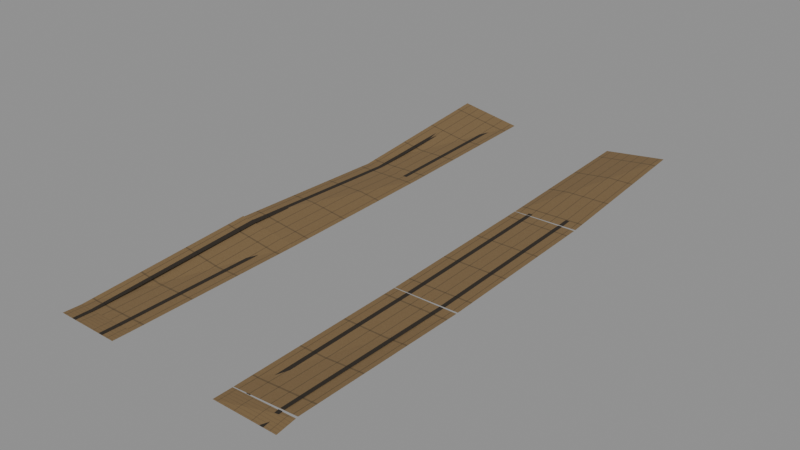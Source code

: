 # Source: motor-roadway.e4.blend  (saved by Blender 5.1.30; exported with 4.5.12 LTS)
import bpy
from mathutils import Matrix  # noqa: F401  (used for matrix-valued properties, if any)

bpy.ops.wm.read_factory_settings(use_empty=True)
scene = bpy.context.scene
scene.name = 'Scene'

# ---- images (referenced by path relative to the original .blend; pixels are not part of the script)
import os
ASSET_DIR = os.environ.get("B2B_ASSET_DIR", "")  # directory of the original .blend (textures are referenced by path, not embedded)
HERE = os.path.dirname(os.path.abspath(__file__))  # packed textures are extracted next to this script under _unpacked/

def load_image(name, relpath, width, height, colorspace="sRGB"):
    """Load a texture the original file referenced (path relative to the .blend, or extracted next to this script)."""
    p = next((c for c in (os.path.join(HERE, relpath), os.path.join(ASSET_DIR, relpath)) if relpath and os.path.exists(c)), "")
    if p:
        img = bpy.data.images.load(p, check_existing=True)
        img.name = name
    else:  # same state as the original file: an image datablock whose file is absent (Cycles renders it pink)
        img = bpy.data.images.new(name, width, height)
        img.source = "FILE"
        img.filepath = "//" + (relpath or name)
    img.colorspace_settings.name = colorspace
    return img
img_era_props_e4_atlas_png = load_image('era-props-e4-atlas.png', '_unpacked/era-props-e4-atlas.314f76c4.png', 1024, 1024, 'sRGB')

# ---- materials (node trees are filled in below, after node groups)
mat_e4erapropssharedmaterial = bpy.data.materials.new('E4EraPropsSharedMaterial')

# ---- material node trees
mat_e4erapropssharedmaterial.use_nodes = True; mat_e4erapropssharedmaterial.node_tree.nodes.clear()
_N = mat_e4erapropssharedmaterial.node_tree.nodes; _L = mat_e4erapropssharedmaterial.node_tree.links
n0 = _N.new('ShaderNodeOutputMaterial'); n0.name = 'Material Output'; n0.location = (0, 0)
n1 = _N.new('ShaderNodeBsdfPrincipled'); n1.name = 'Principled BSDF'; n1.location = (0, 0)
n1.inputs[2].default_value = 0.9
n1.inputs[27].default_value = (0.0, 0.0, 0.0, 1.0)
n2 = _N.new('ShaderNodeTexImage'); n2.name = 'Image Texture'; n2.location = (0, 0)
n2.image = img_era_props_e4_atlas_png
_L.new(n2.outputs[0], n1.inputs[0])
_L.new(n1.outputs[0], n0.inputs[0])
n0.is_active_output = True

# ---- meshes
me_motorroadwaye4mesh = bpy.data.meshes.new('MotorRoadwayE4Mesh')
me_motorroadwaye4mesh.from_pydata([(0.938, 6.992, 0.01769), (0.94, 7.244, 0.01769), (1.8, 7.237, 0.06601), (1.798, 6.985, 0.02715), (1.57, 6.987, 0.02466), (1.572, 7.239, 0.06117), (1.627, 7.239, 0.06373), (1.625, 6.987, 0.02561), (1.111, 6.991, 0.01999), (1.112, 7.243, 0.01999), (1.167, 7.242, 0.02), (1.165, 6.99, 0.02), (-1.462, 7.011, 0.01618), (-1.46, 7.263, 0.009347), (-0.6, 7.256, 0.01769), (-0.6019, 7.004, 0.01769), (-0.8294, 7.006, 0.02), (-0.8275, 7.258, 0.02), (-0.7725, 7.257, 0.01999), (-0.7744, 7.005, 0.01999), (-1.289, 7.009, 0.01937), (-1.287, 7.261, 0.01695), (-1.232, 7.261, 0.01842), (-1.234, 7.009, 0.01959), (0.94, 7.256, 0.01769), (0.9211, 9.673, 0.018), (1.781, 9.679, 0.018), (1.8, 7.263, 0.07081), (1.572, 7.261, 0.06144), (1.554, 9.678, 0.02), (1.609, 9.678, 0.02), (1.627, 7.261, 0.06834), (1.112, 7.257, 0.01999), (1.094, 9.674, 0.02), (1.149, 9.674, 0.02), (1.167, 7.258, 0.02), (-1.46, 7.237, 0.009652), (-1.479, 9.654, 0.1461), (-0.6189, 9.661, 0.01792), (-0.6, 7.244, 0.01769), (-0.8275, 7.242, 0.02), (-0.8464, 9.659, 0.02), (-0.7914, 9.659, 0.02), (-0.7725, 7.243, 0.01999), (-1.287, 7.239, 0.01675), (-1.306, 9.655, 0.154), (-1.251, 9.656, 0.1334), (-1.232, 7.239, 0.01808), (0.9209, 9.685, 0.018), (0.8642, 12.1, 0.018), (1.724, 12.12, 0.018), (1.781, 9.705, 0.018), (1.553, 9.7, 0.02), (1.497, 12.12, 0.02), (1.552, 12.12, 0.02), (1.608, 9.701, 0.02), (1.093, 9.689, 0.02), (1.037, 12.11, 0.02), (1.092, 12.11, 0.02), (1.148, 9.69, 0.02), (-1.478, 9.628, 0.1368), (-1.535, 12.05, 0.018), (-0.6753, 12.07, 0.018), (-0.6187, 9.649, 0.01791), (-0.8461, 9.643, 0.02), (-0.9028, 12.06, 0.02), (-0.8478, 12.06, 0.02), (-0.7911, 9.645, 0.02), (-1.306, 9.633, 0.1504), (-1.363, 12.05, 0.02173), (-1.308, 12.05, 0.02), (-1.251, 9.634, 0.1317), (0.8639, 12.11, 0.018), (0.7694, 14.53, 0.01769), (1.629, 14.56, 0.1188), (1.723, 12.15, 0.018), (1.496, 12.14, 0.02), (1.401, 14.55, 0.07768), (1.456, 14.56, 0.09007), (1.551, 12.14, 0.02), (1.036, 12.12, 0.02), (0.9418, 14.54, 0.01999), (0.9967, 14.54, 0.02), (1.091, 12.12, 0.02), (-1.534, 12.02, 0.018), (-1.629, 14.44, 0.1767), (-0.7694, 14.47, 0.01769), (-0.675, 12.05, 0.018), (-0.9023, 12.04, 0.02), (-0.9967, 14.46, 0.02), (-0.9418, 14.46, 0.01999), (-0.8473, 12.05, 0.02), (-1.362, 12.03, 0.02063), (-1.456, 14.44, 0.1187), (-1.401, 14.45, 0.09889), (-1.307, 12.03, 0.02)], [], [(0, 1, 2, 3), (4, 5, 6, 7), (8, 9, 10, 11), (12, 13, 14, 15), (16, 17, 18, 19), (20, 21, 22, 23), (24, 25, 26, 27), (28, 29, 30, 31), (32, 33, 34, 35), (36, 37, 38, 39), (40, 41, 42, 43), (44, 45, 46, 47), (48, 49, 50, 51), (52, 53, 54, 55), (56, 57, 58, 59), (60, 61, 62, 63), (64, 65, 66, 67), (68, 69, 70, 71), (72, 73, 74, 75), (76, 77, 78, 79), (80, 81, 82, 83), (84, 85, 86, 87), (88, 89, 90, 91), (92, 93, 94, 95)])
_uv = me_motorroadwaye4mesh.uv_layers.new(name='UVMap')
_uv.uv.foreach_set('vector', [0.7424, 0.9937, 0.5076, 0.9937, 0.5063, 0.7563, 0.7437, 0.7566, 0.2563, 0.9937, 0.2562, 0.7566, 0.4938, 0.7563, 0.4935, 0.9936, 0.4938, 0.7563, 0.4937, 0.9937, 0.2562, 0.9937, 0.2563, 0.7563, 0.7437, 0.9937, 0.5063, 0.9937, 0.5063, 0.7563, 0.7437, 0.7563, 0.4938, 0.7563, 0.4938, 0.9937, 0.2562, 0.9937, 0.2562, 0.7563, 0.4937, 0.7563, 0.4938, 0.9937, 0.2562, 0.9937, 0.2563, 0.7563, 0.7437, 0.7563, 0.7437, 0.9937, 0.5067, 0.9937, 0.5063, 0.7563, 0.4937, 0.7563, 0.4938, 0.9937, 0.2581, 0.9937, 0.2562, 0.7563, 0.4938, 0.7563, 0.4938, 0.9937, 0.2562, 0.9937, 0.2563, 0.7563, 0.5074, 0.9937, 0.5063, 0.7563, 0.7437, 0.7566, 0.7423, 0.9937, 0.4938, 0.7563, 0.4937, 0.9937, 0.2562, 0.9937, 0.2563, 0.7563, 0.2562, 0.9937, 0.2563, 0.7563, 0.4938, 0.7564, 0.4783, 0.9937, 0.7437, 0.7563, 0.7437, 0.9937, 0.5063, 0.9937, 0.5063, 0.7563, 0.4938, 0.7563, 0.4938, 0.9937, 0.2562, 0.9937, 0.2563, 0.7563, 0.4938, 0.7563, 0.4938, 0.9937, 0.2563, 0.9937, 0.2562, 0.7563, 0.7437, 0.7563, 0.7426, 0.9937, 0.5074, 0.9937, 0.5063, 0.7565, 0.4938, 0.7563, 0.4938, 0.9937, 0.2562, 0.9937, 0.2562, 0.7563, 0.4938, 0.7563, 0.481, 0.9937, 0.2563, 0.9937, 0.2562, 0.7563, 0.5063, 0.9936, 0.5063, 0.7564, 0.7437, 0.7563, 0.7421, 0.9937, 0.2594, 0.9937, 0.2562, 0.7563, 0.4938, 0.7563, 0.4911, 0.9937, 0.4937, 0.7563, 0.4938, 0.9937, 0.2562, 0.9937, 0.2563, 0.7563, 0.5102, 0.9937, 0.5063, 0.7563, 0.7437, 0.7565, 0.7437, 0.9935, 0.4937, 0.7563, 0.4938, 0.9937, 0.2563, 0.9937, 0.2562, 0.7563, 0.2707, 0.9937, 0.2562, 0.7563, 0.4937, 0.7563, 0.4938, 0.9937])
me_motorroadwaye4mesh.materials.append(mat_e4erapropssharedmaterial)
me_motorroadwaye4mesh.update()

# ---- objects
ob_motorroadwaye4 = bpy.data.objects.new('MotorRoadwayE4', me_motorroadwaye4mesh)

# ---- transforms, parenting, visibility, modifiers, constraints
ob_motorroadwaye4.location = (0.0, 0.0, 0.0)

# ---- collection membership
scene.collection.objects.link(ob_motorroadwaye4)

# ---- scene / render settings (as saved in the file)
scene.frame_start = 1; scene.frame_end = 250; scene.frame_set(1)
scene.render.engine = 'BLENDER_EEVEE_NEXT'
scene.render.bake_bias = 0.0
scene.render.bake_samples = 0
scene.cycles.sampling_pattern = 'TABULATED_SOBOL'
scene.eevee.use_volume_custom_range = False
bpy.context.view_layer.update()

# ---- added for rendering (the .blend has no active camera and no usable light): camera, sun + grey world if the file has none
cam_auto = bpy.data.cameras.new('AutoCamera')
cam_auto.lens = 50.0
cam_auto.sensor_width = 36.0
cam_auto.clip_end = 1000.0
ob_auto_camera = bpy.data.objects.new('AutoCamera', cam_auto)
scene.collection.objects.link(ob_auto_camera)
ob_auto_camera.location = (7.78313, 1.53741, 6.25106)
ob_auto_camera.rotation_euler = (1.09748, -7.21219e-08, 0.694738)
scene.camera = ob_auto_camera
light_auto_sun = bpy.data.lights.new('AutoSun', 'SUN')
light_auto_sun.energy = 3.0
light_auto_sun.angle = 0.0523599
ob_auto_sun = bpy.data.objects.new('AutoSun', light_auto_sun)
scene.collection.objects.link(ob_auto_sun)
ob_auto_sun.rotation_euler = (0.872665, 0.174533, 0.523599)
if scene.world is None:
    world_auto = bpy.data.worlds.new('AutoWorld')
    world_auto.color = (0.3, 0.3, 0.3)
    scene.world = world_auto
bpy.context.view_layer.update()
